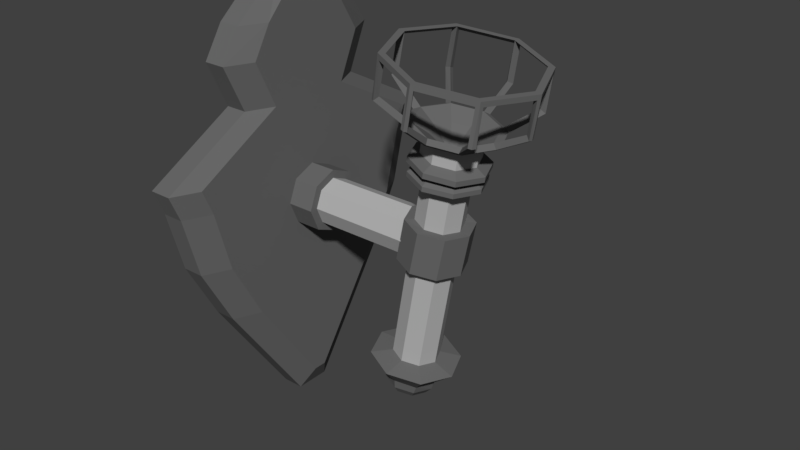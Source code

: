 # Source: Torch_Scone.blend  (saved by Blender 2.79.0; exported with 4.5.12 LTS)
import bpy
from mathutils import Matrix  # noqa: F401  (used for matrix-valued properties, if any)

bpy.ops.wm.read_factory_settings(use_empty=True)
scene = bpy.context.scene
scene.name = 'Scene'

# ---- collections
col_collection_1 = bpy.data.collections.new('Collection 1'); scene.collection.children.link(col_collection_1)

# ---- materials (node trees are filled in below, after node groups)
mat_iron = bpy.data.materials.new('Iron')
mat_iron.alpha_threshold = 0.0
mat_iron.use_transparent_shadow = False
mat_iron.diffuse_color = (0.1424, 0.1424, 0.1424, 1.0)
mat_iron.roughness = 0.5
mat_iron.line_color = (0.0, 0.0, 0.0, 1.0)
mat_material = bpy.data.materials.new('Material')
mat_material.alpha_threshold = 0.0
mat_material.use_transparent_shadow = False
mat_material.diffuse_color = (0.4575, 0.4575, 0.4575, 1.0)
mat_material.roughness = 0.5

# ---- material node trees

# ---- world
world_world = bpy.data.worlds.new('World'); scene.world = world_world
world_world.color = (0.05088, 0.05088, 0.05088)
world_world.use_sun_shadow = False
world_world.sun_shadow_jitter_overblur = 0.0
world_world.cycles.sampling_method = 'MANUAL'

# ---- meshes
me_cylinder_002 = bpy.data.meshes.new('Cylinder.002')
me_cylinder_002.from_pydata([(0.0336, 0.05416, -0.13), (-0.01987, 0.0766, -0.1213), (0.05575, -6.674e-10, -0.1336), (0.0336, -0.05416, -0.13), (-0.01987, -0.0766, -0.1213), (-0.07334, -0.05416, -0.1126), (-0.09549, 3.594e-09, -0.109), (-0.07334, 0.05416, -0.1126), (0.04048, 0.05416, -0.08781), (-0.01299, 0.0766, -0.07909), (0.06263, -6.985e-10, -0.09142), (0.04048, -0.05416, -0.08781), (-0.01299, -0.0766, -0.07909), (-0.06646, -0.05416, -0.07038), (-0.08861, 3.563e-09, -0.06677), (-0.06646, 0.05416, -0.07038), (0.07145, 0.09398, -0.06289), (-0.01749, 0.1235, -0.04837), (0.1137, 0.009379, -0.0698), (0.08457, -0.08072, -0.06505), (0.001048, -0.1235, -0.05143), (-0.08788, -0.09397, -0.03692), (-0.1301, -0.009379, -0.03), (-0.08788, 0.09397, -0.03692), (0.1435, 0.1444, -0.01712), (-0.008101, 0.2019, 0.009245), (0.2025, -6.668e-09, -0.02693), (0.1435, -0.1444, -0.01712), (0.0009701, -0.2042, 0.006571), (-0.1415, -0.1444, 0.03026), (-0.2005, 4.694e-09, 0.04007), (-0.1332, 0.1494, 0.03011), (0.1514, 0.1481, 0.0847), (0.008951, 0.2006, 0.1084), (0.2156, 0.008816, 0.07404), (0.1637, -0.1356, 0.08266), (0.02636, -0.2006, 0.1055), (-0.1161, -0.1481, 0.1292), (-0.1802, -0.008816, 0.1398), (-0.1161, 0.1481, 0.1292), (0.001048, 0.1235, -0.05143), (-0.101, 0.08068, -0.03475), (0.0009702, 0.2042, 0.006571), (-0.1415, 0.1444, 0.03026), (0.02636, 0.2006, 0.1055), (-0.1284, 0.1356, 0.1312), (0.08457, 0.08072, -0.06505), (-0.009318, 0.1183, -0.05656), (0.01044, 0.2019, 0.006242), (0.1355, 0.1494, -0.01463), (0.1637, 0.1356, 0.08266), (0.01996, 0.2042, 0.1208), (0.1137, -0.009379, -0.0698), (0.07329, 0.08368, -0.07002), (0.2004, 0.00938, -0.0254), (0.1486, 0.1362, -0.01675), (0.2156, -0.008816, 0.07404), (0.1624, 0.1444, 0.09713), (0.07145, -0.09398, -0.06289), (0.1075, -2.934e-09, -0.0756), (0.2004, -0.00938, -0.0254), (0.1486, -0.1362, -0.01675), (0.1514, -0.1481, 0.0847), (0.2215, -7.239e-09, 0.08732), (-0.01749, -0.1235, -0.04837), (0.07329, -0.08368, -0.07002), (0.01044, -0.2019, 0.006242), (0.1355, -0.1494, -0.01463), (0.008951, -0.2006, 0.1084), (0.1624, -0.1444, 0.09713), (-0.101, -0.08068, -0.03475), (-0.009318, -0.1183, -0.05656), (-0.008101, -0.2019, 0.009245), (-0.1332, -0.1494, 0.03011), (-0.1284, -0.1356, 0.1312), (0.01996, -0.2042, 0.1208), (-0.1301, 0.009379, -0.03), (-0.09193, -0.08368, -0.0431), (-0.1463, -0.1361, 0.03224), (-0.1981, -0.009377, 0.04088), (-0.1802, 0.008816, 0.1398), (-0.1225, -0.1444, 0.1445), (-0.09193, 0.08368, -0.0431), (-0.1261, 3.649e-09, -0.03752), (-0.1463, 0.1361, 0.03224), (-0.1981, 0.009377, 0.04088), (-0.1225, 0.1444, 0.1445), (-0.1815, 4.123e-09, 0.1543), (-0.01987, 4.657e-10, -0.1213), (0.03185, 0.04373, -0.07594), (-0.01133, 0.06185, -0.06891), (0.04974, -6.985e-10, -0.07886), (0.03185, -0.04373, -0.07594), (-0.01133, -0.06185, -0.06891), (-0.05451, -0.04373, -0.06187), (-0.0724, 3.563e-09, -0.05895), (-0.05451, 0.04373, -0.06187), (0.1336, 0.133, -0.007232), (0.188, -6.668e-09, -0.01627), (0.1336, -0.133, -0.007232), (0.002307, -0.1882, 0.01459), (-0.129, -0.133, 0.03641), (-0.1834, 4.694e-09, 0.04545), (0.002307, 0.1882, 0.01459), (-0.129, 0.133, 0.03641), (-0.006893, 0.1084, -0.04175), (0.01996, 0.1862, 0.1208), (0.0688, 0.07667, -0.05406), (0.1499, 0.1317, 0.09917), (0.1002, -2.934e-09, -0.05917), (0.2037, -7.239e-09, 0.09022), (0.0688, -0.07667, -0.05406), (0.1499, -0.1317, 0.09917), (-0.006893, -0.1084, -0.04175), (0.01996, -0.1862, 0.1208), (-0.08256, -0.07664, -0.02944), (-0.11, -0.1317, 0.1424), (-0.08256, 0.07664, -0.02944), (-0.1139, 3.649e-09, -0.02434), (-0.11, 0.1317, 0.1424), (-0.1638, 4.123e-09, 0.1513), (-0.122, 0.122, -0.7282), (-0.03182, 0.06341, -0.198), (-0.03696, 0.08634, -0.7427), (0.01243, 0.04484, -0.2055), (-0.001741, 0.0002211, -0.7487), (0.03076, 2.365e-05, -0.2087), (-0.03696, -0.0859, -0.7427), (0.01243, -0.04479, -0.2055), (-0.122, -0.1216, -0.7282), (-0.03182, -0.06336, -0.198), (-0.207, -0.0859, -0.7137), (-0.07606, -0.04479, -0.1904), (-0.2422, 0.0002211, -0.7077), (-0.09439, 2.365e-05, -0.1873), (-0.207, 0.08634, -0.7137), (-0.07606, 0.04484, -0.1904), (-0.1203, 0.06341, -0.7159), (-0.07603, 0.04484, -0.7234), (-0.0577, 2.365e-05, -0.7266), (-0.07603, -0.04479, -0.7234), (-0.1203, -0.06336, -0.7159), (-0.1645, -0.04479, -0.7083), (-0.1829, 2.365e-05, -0.7052), (-0.1645, 0.04484, -0.7083), (-0.07773, 0.0541, -0.7886), (-0.07773, -0.0541, -0.7886), (-0.1845, -0.0541, -0.7704), (-0.1845, 0.0541, -0.7704), (-0.08742, 0.0475, -0.8128), (-0.1024, 0.03591, -0.8336), (-0.122, 0.01865, -0.8459), (-0.05766, -0.001803, -0.79), (-0.06749, -0.001884, -0.8158), (-0.08718, -0.001886, -0.8359), (-0.1137, -0.001809, -0.8472), (-0.08793, -0.05103, -0.8124), (-0.1028, -0.0395, -0.8333), (-0.1222, -0.02217, -0.8458), (-0.1327, -0.07677, -0.7779), (-0.1368, -0.07115, -0.8046), (-0.1402, -0.0549, -0.8273), (-0.1424, -0.0305, -0.8425), (-0.1854, -0.05046, -0.797), (-0.1774, -0.03906, -0.8215), (-0.1626, -0.02193, -0.8394), (-0.2069, -0.0009248, -0.7665), (-0.2053, -0.001073, -0.7941), (-0.1927, -0.001265, -0.8192), (-0.1708, -0.001473, -0.8382), (-0.1849, 0.04807, -0.7975), (-0.177, 0.03635, -0.8219), (-0.1624, 0.01888, -0.8396), (-0.1431, -0.001663, -0.848), (-0.1319, 0.07405, -0.7786), (-0.1361, 0.06819, -0.8053), (-0.1397, 0.05175, -0.8278), (-0.1421, 0.02722, -0.8428), (0.041, 0.07119, -0.1937), (-0.02929, 0.1007, -0.1846), (0.07011, -1.715e-09, -0.1975), (0.041, -0.07119, -0.1937), (-0.02929, -0.1007, -0.1846), (-0.09957, -0.07119, -0.1755), (-0.1287, 3.887e-09, -0.1718), (-0.09957, 0.07119, -0.1755), (0.04269, 0.07119, -0.1806), (-0.02759, 0.1007, -0.1715), (0.07181, -1.624e-09, -0.1844), (0.04269, -0.07119, -0.1806), (-0.02759, -0.1007, -0.1715), (-0.09788, -0.07119, -0.1624), (-0.127, 3.977e-09, -0.1587), (-0.09788, 0.07119, -0.1624), (0.02974, 0.05657, -0.1687), (-0.0261, 0.08, -0.1596), (0.05287, -3.858e-10, -0.1724), (0.02974, -0.05657, -0.1687), (-0.0261, -0.08, -0.1596), (-0.08195, -0.05657, -0.1505), (-0.1051, 4.065e-09, -0.1467), (-0.08195, 0.05657, -0.1505), (0.04883, 0.07405, -0.1603), (-0.02428, 0.1047, -0.1484), (0.07911, -2.358e-09, -0.1652), (0.04883, -0.07405, -0.1603), (-0.02428, -0.1047, -0.1484), (-0.09738, -0.07405, -0.1364), (-0.1277, 3.468e-09, -0.1315), (-0.09738, 0.07405, -0.1364), (0.05122, 0.07405, -0.1456), (-0.02188, 0.1047, -0.1337), (0.0815, -2.29e-09, -0.1505), (0.05122, -0.07405, -0.1456), (-0.02188, -0.1047, -0.1337), (-0.09499, -0.07405, -0.1218), (-0.1253, 3.536e-09, -0.1168), (-0.09499, 0.07405, -0.1218), (0.0336, 0.05416, -0.13), (-0.01987, 0.0766, -0.1213), (0.05575, -6.674e-10, -0.1336), (0.0336, -0.05416, -0.13), (-0.01987, -0.0766, -0.1213), (-0.07334, -0.05416, -0.1126), (-0.09549, 3.594e-09, -0.109), (-0.07334, 0.05416, -0.1126), (-0.07058, 0.06341, -0.4249), (-0.02633, 0.04484, -0.4325), (-0.008005, 2.365e-05, -0.4356), (-0.02633, -0.04479, -0.4325), (-0.07058, -0.06336, -0.4249), (-0.1148, -0.04479, -0.4173), (-0.1332, 2.365e-05, -0.4142), (-0.1148, 0.04484, -0.4173), (-0.05062, 0.06387, -0.3069), (-0.006371, 0.0453, -0.3145), (0.01196, 0.0004867, -0.3176), (-0.006371, -0.04433, -0.3145), (-0.05062, -0.0629, -0.3069), (-0.09486, -0.04433, -0.2993), (-0.1132, 0.0004867, -0.2962), (-0.09486, 0.0453, -0.2993), (0.01485, 0.065, -0.316), (-0.008922, 0.06434, -0.434), (0.04118, 0.0006115, -0.3198), (0.01741, -5.384e-05, -0.4378), (0.01485, -0.06378, -0.316), (-0.008922, -0.06445, -0.434), (-0.04872, -0.09045, -0.3069), (-0.07249, -0.09112, -0.4249), (-0.1123, -0.06378, -0.2978), (-0.1361, -0.06445, -0.4158), (-0.1386, 0.0006115, -0.294), (-0.1624, -5.383e-05, -0.412), (-0.1123, 0.065, -0.2978), (-0.1361, 0.06434, -0.4158), (-0.07249, 0.09101, -0.4249), (-0.04872, 0.09168, -0.3069), (-0.007636, 0.1183, -0.04501), (-0.4787, 0.06594, -0.3616), (-0.08964, 0.06594, -0.3616), (-0.4787, 0.04663, -0.4082), (-0.08964, 0.04663, -0.4082), (-0.4787, -1.217e-09, -0.4275), (-0.08964, -1.217e-09, -0.4275), (-0.4787, -0.04663, -0.4082), (-0.08964, -0.04663, -0.4082), (-0.4787, -0.06594, -0.3616), (-0.08964, -0.06594, -0.3616), (-0.4787, -0.04663, -0.315), (-0.08964, -0.04663, -0.315), (-0.4787, 2.452e-09, -0.2956), (-0.08964, 2.452e-09, -0.2956), (-0.4787, 0.04663, -0.315), (-0.08964, 0.04663, -0.315), (-0.4066, 0.06594, -0.3616), (-0.4066, 0.04663, -0.4082), (-0.4066, -1.217e-09, -0.4275), (-0.4066, -0.04663, -0.4082), (-0.4066, -0.06594, -0.3616), (-0.4066, -0.04663, -0.315), (-0.4066, 2.452e-09, -0.2956), (-0.4066, 0.04663, -0.315), (-0.4845, 0.08885, -0.3616), (-0.4845, 0.06282, -0.4244), (-0.4066, 0.06282, -0.4244), (-0.4845, -2.218e-09, -0.4504), (-0.4066, -2.218e-09, -0.4504), (-0.4845, -0.06282, -0.4244), (-0.4066, -0.06282, -0.4244), (-0.4845, -0.08885, -0.3616), (-0.4066, -0.08885, -0.3616), (-0.4845, -0.06282, -0.2988), (-0.4066, -0.06282, -0.2988), (-0.4845, 2.725e-09, -0.2727), (-0.4066, 2.725e-09, -0.2727), (-0.4845, 0.06282, -0.2988), (-0.4066, 0.06282, -0.2988), (-0.4066, 0.08885, -0.3616), (-0.5773, -0.0505, -0.9859), (-0.5773, 0.0505, -0.9859), (-0.5773, -0.4557, -0.2206), (-0.5773, 0.4557, -0.2206), (-0.5773, -0.4249, -0.2945), (-0.5773, 0.4249, -0.2945), (-0.5773, 0.1957, -0.07853), (-0.5773, -0.1957, -0.07853), (-0.5773, 0.2561, 0.05306), (-0.5773, -0.2561, 0.05306), (-0.5773, 0.1996, 0.1407), (-0.5773, -0.1996, 0.1407), (-0.5773, 0.05185, 0.265), (-0.5773, -0.05185, 0.265), (-0.5773, -0.2863, -0.6402), (-0.5773, 0.2863, -0.6402), (-0.5773, -0.3793, -0.4673), (-0.5773, 0.3793, -0.4673), (-0.4821, 0.01873, -0.9228), (-0.5162, 0.0505, -0.9859), (-0.4821, -0.01873, -0.9228), (-0.5162, -0.0505, -0.9859), (-0.5162, 0.4557, -0.2206), (-0.4821, 0.3808, -0.2206), (-0.4821, -0.3808, -0.2206), (-0.5162, -0.4557, -0.2206), (-0.4821, 0.35, -0.2945), (-0.5162, 0.4249, -0.2945), (-0.5162, -0.4249, -0.2945), (-0.4821, -0.35, -0.2945), (-0.5162, 0.1957, -0.07853), (-0.4821, 0.1208, -0.07853), (-0.4821, -0.1208, -0.07853), (-0.5162, -0.1957, -0.07853), (-0.5162, 0.2561, 0.05306), (-0.4821, 0.1812, 0.05306), (-0.4821, -0.1812, 0.05306), (-0.5162, -0.2561, 0.05306), (-0.5162, 0.1995, 0.1407), (-0.4821, 0.129, 0.1407), (-0.4821, -0.129, 0.1407), (-0.5162, -0.1996, 0.1407), (-0.4821, 0.07068, 0.2018), (-0.5162, 0.05185, 0.265), (-0.4821, -0.07068, 0.2018), (-0.5162, -0.05185, 0.265), (-0.5162, 0.2863, -0.6402), (-0.4821, 0.2115, -0.6402), (-0.4821, -0.2115, -0.6402), (-0.5162, -0.2863, -0.6402), (-0.4821, 0.3044, -0.4673), (-0.5162, 0.3793, -0.4673), (-0.5162, -0.3793, -0.4673), (-0.4821, -0.3044, -0.4673)], [], [(2, 0, 8, 10), (9, 15, 82, 47), (7, 6, 14, 15), (5, 4, 12, 13), (3, 2, 10, 11), (0, 1, 9, 8), (1, 7, 15, 9), (6, 5, 13, 14), (4, 3, 11, 12), (14, 13, 77, 83), (12, 11, 65, 71), (10, 8, 53, 59), (15, 14, 83, 82), (13, 12, 71, 77), (11, 10, 59, 65), (8, 9, 47, 53), (23, 17, 47, 82), (17, 25, 42, 47), (31, 23, 82, 43), (33, 39, 86, 51), (39, 31, 43, 86), (25, 33, 51, 42), (40, 16, 53, 47), (48, 40, 47, 42), (16, 49, 24, 53), (32, 44, 51, 57), (44, 48, 42, 51), (49, 32, 57, 24), (46, 18, 59, 53), (18, 54, 26, 59), (55, 46, 53, 24), (34, 50, 57, 63), (54, 34, 63, 26), (50, 55, 24, 57), (52, 19, 65, 59), (60, 52, 59, 26), (19, 61, 27, 65), (35, 56, 63, 69), (56, 60, 26, 63), (61, 35, 69, 27), (58, 20, 71, 65), (20, 66, 28, 71), (67, 58, 65, 27), (36, 62, 69, 75), (66, 36, 75, 28), (62, 67, 27, 69), (64, 21, 77, 71), (72, 64, 71, 28), (21, 73, 29, 77), (37, 68, 75, 81), (68, 72, 28, 75), (73, 37, 81, 29), (70, 22, 83, 77), (78, 70, 77, 29), (22, 79, 30, 83), (38, 74, 81, 87), (79, 38, 87, 30), (74, 78, 29, 81), (76, 41, 82, 83), (41, 84, 43, 82), (85, 76, 83, 30), (45, 80, 87, 86), (80, 85, 30, 87), (84, 45, 86, 43), (88, 91, 89), (90, 105, 117, 96), (88, 96, 95), (88, 94, 93), (88, 92, 91), (88, 89, 90), (88, 90, 96), (88, 95, 94), (88, 93, 92), (95, 118, 115, 94), (93, 113, 111, 92), (91, 109, 107, 89), (96, 117, 118, 95), (94, 115, 113, 93), (92, 111, 109, 91), (89, 107, 105, 90), (25, 17, 105, 103), (23, 31, 104, 117), (39, 33, 106, 119), (31, 39, 119, 104), (33, 25, 103, 106), (16, 40, 105, 107), (40, 48, 103, 105), (49, 16, 107, 97), (44, 32, 108, 106), (48, 44, 106, 103), (32, 49, 97, 108), (41, 76, 118, 117), (54, 18, 109, 98), (46, 55, 97, 107), (50, 34, 110, 108), (34, 54, 98, 110), (55, 50, 108, 97), (19, 52, 109, 111), (52, 60, 98, 109), (61, 19, 111, 99), (56, 35, 112, 110), (60, 56, 110, 98), (35, 61, 99, 112), (22, 70, 115, 118), (66, 20, 113, 100), (58, 67, 99, 111), (62, 36, 114, 112), (36, 66, 100, 114), (67, 62, 112, 99), (21, 64, 113, 115), (64, 72, 100, 113), (73, 21, 115, 101), (68, 37, 116, 114), (72, 68, 114, 100), (37, 73, 101, 116), (18, 46, 107, 109), (70, 78, 101, 115), (79, 22, 118, 102), (74, 38, 120, 116), (38, 79, 102, 120), (78, 74, 116, 101), (17, 23, 117, 105), (84, 41, 117, 104), (76, 85, 102, 118), (80, 45, 119, 120), (85, 80, 120, 102), (45, 84, 104, 119), (1, 0, 88), (0, 2, 88), (2, 3, 88), (3, 4, 88), (4, 5, 88), (5, 6, 88), (6, 7, 88), (7, 1, 88), (57, 51, 106, 108), (63, 57, 108, 110), (69, 63, 110, 112), (75, 69, 112, 114), (81, 75, 114, 116), (87, 81, 116, 120), (86, 87, 120, 119), (51, 86, 119, 106), (20, 58, 111, 113), (234, 122, 124, 235), (235, 124, 126, 236), (236, 126, 128, 237), (237, 128, 130, 238), (238, 130, 132, 239), (239, 132, 134, 240), (134, 132, 183, 184), (240, 134, 136, 241), (241, 136, 122, 234), (129, 131, 147, 159), (135, 144, 137, 121), (133, 143, 144, 135), (131, 142, 143, 133), (129, 141, 142, 131), (127, 140, 141, 129), (125, 139, 140, 127), (123, 138, 139, 125), (121, 137, 138, 123), (135, 121, 174, 148), (121, 123, 145, 174), (125, 127, 146, 152), (131, 133, 166, 147), (127, 129, 159, 146), (133, 135, 148, 166), (123, 125, 152, 145), (177, 176, 150, 151), (175, 174, 145, 149), (173, 177, 151), (176, 175, 149, 150), (151, 150, 154, 155), (149, 145, 152, 153), (173, 151, 155), (150, 149, 153, 154), (173, 155, 158), (154, 153, 156, 157), (155, 154, 157, 158), (153, 152, 146, 156), (157, 156, 160, 161), (158, 157, 161, 162), (156, 146, 159, 160), (173, 158, 162), (162, 161, 164, 165), (160, 159, 147, 163), (173, 162, 165), (161, 160, 163, 164), (163, 147, 166, 167), (173, 165, 169), (164, 163, 167, 168), (165, 164, 168, 169), (173, 169, 172), (168, 167, 170, 171), (169, 168, 171, 172), (167, 166, 148, 170), (172, 171, 176, 177), (170, 148, 174, 175), (173, 172, 177), (171, 170, 175, 176), (183, 182, 190, 191), (130, 128, 181, 182), (136, 134, 184, 185), (126, 124, 178, 180), (132, 130, 182, 183), (122, 136, 185, 179), (124, 122, 179, 178), (128, 126, 180, 181), (193, 192, 200, 201), (181, 180, 188, 189), (178, 179, 187, 186), (179, 185, 193, 187), (184, 183, 191, 192), (182, 181, 189, 190), (180, 178, 186, 188), (185, 184, 192, 193), (191, 190, 198, 199), (189, 188, 196, 197), (186, 187, 195, 194), (187, 193, 201, 195), (192, 191, 199, 200), (190, 189, 197, 198), (188, 186, 194, 196), (200, 199, 207, 208), (202, 203, 211, 210), (198, 197, 205, 206), (196, 194, 202, 204), (201, 200, 208, 209), (199, 198, 206, 207), (197, 196, 204, 205), (194, 195, 203, 202), (195, 201, 209, 203), (217, 216, 224, 225), (203, 209, 217, 211), (208, 207, 215, 216), (206, 205, 213, 214), (204, 202, 210, 212), (209, 208, 216, 217), (207, 206, 214, 215), (205, 204, 212, 213), (215, 214, 222, 223), (213, 212, 220, 221), (210, 211, 219, 218), (211, 217, 225, 219), (216, 215, 223, 224), (214, 213, 221, 222), (212, 210, 218, 220), (144, 233, 226, 137), (143, 232, 233, 144), (142, 231, 232, 143), (141, 230, 231, 142), (140, 229, 230, 141), (139, 228, 229, 140), (138, 227, 228, 139), (137, 226, 227, 138), (238, 239, 250, 248), (230, 229, 247, 249), (239, 240, 252, 250), (231, 230, 249, 251), (240, 241, 254, 252), (232, 231, 251, 253), (241, 234, 257, 254), (233, 232, 253, 255), (255, 254, 257, 256), (253, 252, 254, 255), (251, 250, 252, 253), (249, 248, 250, 251), (247, 246, 248, 249), (245, 244, 246, 247), (243, 242, 244, 245), (256, 257, 242, 243), (229, 228, 245, 247), (237, 238, 248, 246), (228, 227, 243, 245), (236, 237, 246, 244), (227, 226, 256, 243), (235, 236, 244, 242), (226, 233, 255, 256), (234, 235, 242, 257), (275, 260, 262, 276), (276, 262, 264, 277), (277, 264, 266, 278), (278, 266, 268, 279), (279, 268, 270, 280), (280, 270, 272, 281), (262, 260, 274, 272, 270, 268, 266, 264), (281, 272, 274, 282), (282, 274, 260, 275), (259, 261, 263, 265, 267, 269, 271, 273), (278, 279, 291, 289), (269, 267, 290, 292), (279, 280, 293, 291), (280, 281, 295, 293), (273, 271, 294, 296), (263, 261, 284, 286), (281, 282, 297, 295), (267, 265, 288, 290), (296, 297, 298, 283), (294, 295, 297, 296), (292, 293, 295, 294), (290, 291, 293, 292), (288, 289, 291, 290), (286, 287, 289, 288), (284, 285, 287, 286), (283, 298, 285, 284), (265, 263, 286, 288), (259, 273, 296, 283), (277, 278, 289, 287), (261, 259, 283, 284), (276, 277, 287, 285), (271, 269, 292, 294), (275, 276, 285, 298), (282, 275, 298, 297), (345, 318, 300, 314), (302, 301, 306, 305), (321, 302, 305, 329), (301, 324, 332, 306), (303, 301, 302, 304), (320, 348, 313, 299), (325, 322, 323, 328), (315, 303, 304, 316), (331, 330, 334, 335), (351, 327, 303, 315), (335, 334, 338, 339), (323, 322, 330, 331), (326, 350, 316, 304), (327, 324, 301, 303), (307, 308, 310, 309), (329, 305, 307, 333), (305, 306, 308, 307), (306, 332, 336, 308), (342, 311, 312, 344), (308, 336, 340, 310), (339, 338, 341, 343), (333, 307, 309, 337), (346, 349, 352, 347), (337, 309, 311, 342), (309, 310, 312, 311), (310, 340, 344, 312), (318, 320, 299, 300), (321, 326, 304, 302), (299, 313, 314, 300), (348, 351, 315, 313), (349, 325, 328, 352), (350, 345, 314, 316), (313, 315, 316, 314), (321, 322, 325, 326), (323, 324, 327, 328), (326, 325, 349, 350), (328, 327, 351, 352), (321, 329, 330, 322), (331, 332, 324, 323), (335, 336, 332, 331), (333, 334, 330, 329), (333, 337, 338, 334), (339, 340, 336, 335), (344, 343, 341, 342), (344, 340, 339, 343), (342, 341, 338, 337), (345, 346, 317, 318), (347, 348, 320, 319), (350, 349, 346, 345), (352, 351, 348, 347), (317, 346, 347, 319), (319, 320, 318, 317)])
me_cylinder_002.polygons.foreach_set('material_index', [1, 0, 1, 1, 1, 1, 1, 1, 1, 0, 0, 0, 0, 0, 0, 0, 0, 0, 0, 0, 0, 0, 0, 0, 0, 0, 0, 0, 0, 0, 0, 0, 0, 0, 0, 0, 0, 0, 0, 0, 0, 0, 0, 0, 0, 0, 0, 0, 0, 0, 0, 0, 0, 0, 0, 0, 0, 0, 0, 0, 0, 0, 0, 0, 0, 0, 0, 0, 0, 0, 0, 0, 0, 0, 0, 0, 0, 0, 0, 0, 0, 0, 0, 0, 0, 0, 0, 0, 0, 0, 0, 0, 0, 0, 0, 0, 0, 0, 0, 0, 0, 0, 0, 0, 0, 0, 0, 0, 0, 0, 0, 0, 0, 0, 0, 0, 0, 0, 0, 0, 0, 0, 0, 0, 0, 0, 0, 0, 0, 0, 0, 0, 0, 0, 0, 0, 0, 0, 0, 0, 0, 0, 0, 0, 1, 1, 1, 1, 1, 1, 0, 1, 1, 0, 0, 0, 0, 0, 0, 0, 0, 0, 0, 0, 0, 0, 0, 0, 0, 0, 0, 0, 0, 0, 0, 0, 0, 0, 0, 0, 0, 0, 0, 0, 0, 0, 0, 0, 0, 0, 0, 0, 0, 0, 0, 0, 0, 0, 0, 0, 0, 0, 0, 0, 0, 0, 0, 0, 0, 0, 0, 0, 0, 0, 0, 0, 0, 0, 0, 0, 0, 0, 0, 0, 0, 0, 0, 0, 0, 0, 0, 0, 0, 0, 0, 0, 0, 0, 0, 0, 0, 0, 0, 0, 0, 0, 0, 0, 1, 1, 1, 1, 1, 1, 1, 1, 0, 0, 0, 0, 0, 0, 0, 0, 0, 0, 0, 0, 0, 0, 0, 0, 0, 0, 0, 0, 0, 0, 0, 0, 1, 1, 1, 1, 1, 1, 0, 1, 1, 0, 0, 0, 0, 0, 0, 0, 0, 0, 0, 0, 0, 0, 0, 0, 0, 0, 0, 0, 0, 0, 0, 0, 0, 0, 0, 0, 0, 0, 0, 0, 0, 0, 0, 0, 0, 0, 0, 0, 0, 0, 0, 0, 0, 0, 0, 0, 0, 0, 0, 0, 0, 0, 0, 0, 0, 0, 0, 0, 0, 0, 0, 0, 0, 0, 0, 0, 0, 0, 0, 0, 0, 0, 0, 0, 0, 0])
me_cylinder_002.materials.append(mat_iron)
me_cylinder_002.materials.append(mat_material)
me_cylinder_002.use_remesh_preserve_volume = False
me_cylinder_002.use_remesh_preserve_attributes = False
me_cylinder_002.use_mirror_vertex_groups = False
me_cylinder_002.update()

# ---- objects
ob_torch_scone = bpy.data.objects.new('Torch Scone', me_cylinder_002)

# ---- transforms, parenting, visibility, modifiers, constraints
ob_torch_scone.location = (0.5368, -1.665e-09, 0.5105)
ob_torch_scone.lineart.crease_threshold = 0.0

# ---- collection membership
col_collection_1.objects.link(ob_torch_scone)

# ---- scene / render settings (as saved in the file)
scene.frame_start = 1; scene.frame_end = 250; scene.frame_set(0)
scene.render.engine = 'BLENDER_EEVEE_NEXT'
scene.render.resolution_percentage = 50
scene.render.dither_intensity = 0.0
scene.cycles.use_denoising = False
scene.cycles.samples = 128
scene.cycles.sampling_pattern = 'TABULATED_SOBOL'
scene.cycles.use_adaptive_sampling = False
scene.cycles.use_light_tree = False
scene.cycles.blur_glossy = 0.0
scene.cycles.sample_clamp_indirect = 0.0
scene.view_settings.view_transform = 'Standard'
bpy.context.view_layer.update()

# ---- added for rendering (the .blend has no active camera and no usable light): camera, sun
cam_auto = bpy.data.cameras.new('AutoCamera')
cam_auto.lens = 50.0
cam_auto.sensor_width = 36.0
cam_auto.clip_end = 1000.0
ob_auto_camera = bpy.data.objects.new('AutoCamera', cam_auto)
scene.collection.objects.link(ob_auto_camera)
ob_auto_camera.location = (1.97029, -1.93366, 1.43912)
ob_auto_camera.rotation_euler = (1.09748, -7.21219e-08, 0.694738)
scene.camera = ob_auto_camera
light_auto_sun = bpy.data.lights.new('AutoSun', 'SUN')
light_auto_sun.energy = 3.0
light_auto_sun.angle = 0.0523599
ob_auto_sun = bpy.data.objects.new('AutoSun', light_auto_sun)
scene.collection.objects.link(ob_auto_sun)
ob_auto_sun.rotation_euler = (0.872665, 0.174533, 0.523599)
bpy.context.view_layer.update()
